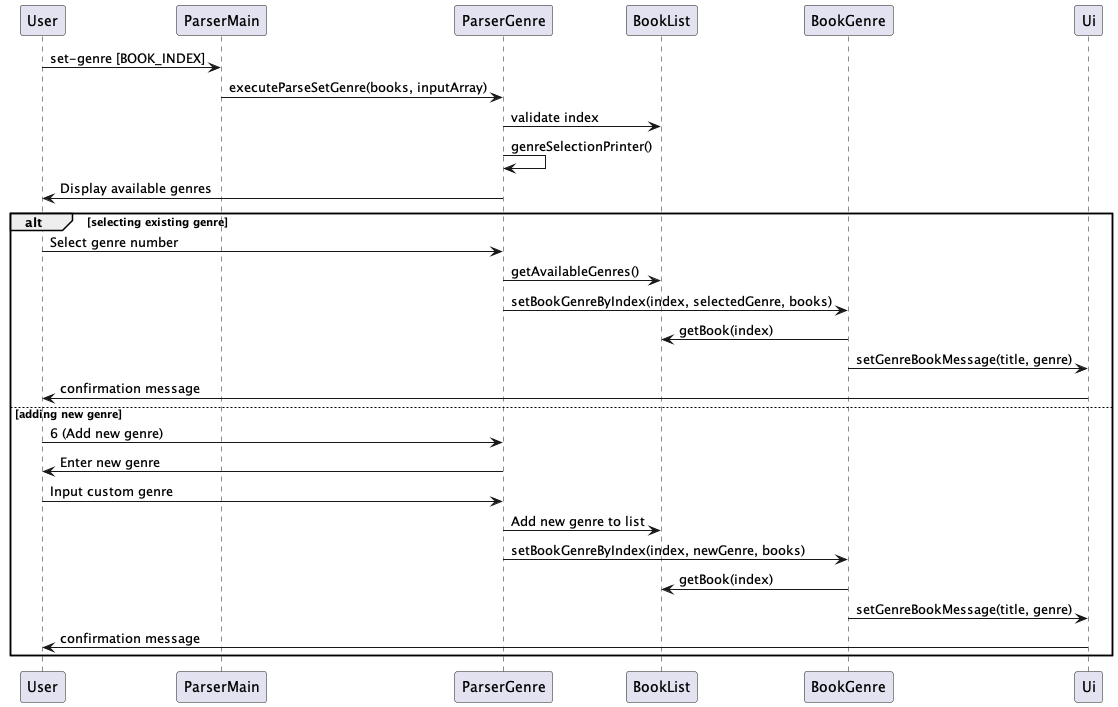

The diagram above was rendered by PlantUML. Its source (embedded in the PNG):
@startuml
participant User
participant "ParserMain" as ParserMain
participant "ParserGenre" as ParserGenre
participant "BookList" as BookList
participant "BookGenre" as BookGenre
participant "Ui" as Ui

User -> ParserMain : set-genre [BOOK_INDEX]
ParserMain -> ParserGenre : executeParseSetGenre(books, inputArray)
ParserGenre -> BookList : validate index
ParserGenre -> ParserGenre : genreSelectionPrinter()
ParserGenre -> User : Display available genres

alt selecting existing genre
    User -> ParserGenre : Select genre number
    ParserGenre -> BookList : getAvailableGenres()
    ParserGenre -> BookGenre : setBookGenreByIndex(index, selectedGenre, books)
    BookGenre -> BookList : getBook(index)
    BookGenre -> Ui : setGenreBookMessage(title, genre)
    Ui -> User : confirmation message
else adding new genre
    User -> ParserGenre : 6 (Add new genre)
    ParserGenre -> User : Enter new genre
    User -> ParserGenre : Input custom genre
    ParserGenre -> BookList : Add new genre to list
    ParserGenre -> BookGenre : setBookGenreByIndex(index, newGenre, books)
    BookGenre -> BookList : getBook(index)
    BookGenre -> Ui : setGenreBookMessage(title, genre)
    Ui -> User : confirmation message
end

@enduml